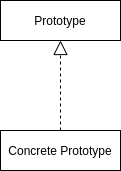

The diagram above was exported from draw.io. Its source (the exported page's mxGraphModel, read from the mxfile embedded in the PNG):
<mxGraphModel dx="904" dy="403" grid="1" gridSize="10" guides="1" tooltips="1" connect="1" arrows="1" fold="1" page="1" pageScale="1" pageWidth="827" pageHeight="1169" math="0" shadow="0">
  <root>
    <mxCell id="0" />
    <mxCell id="1" parent="0" />
    <mxCell id="2" value="Prototype" style="rounded=0;whiteSpace=wrap;html=1;" vertex="1" parent="1">
      <mxGeometry x="320" y="150" width="120" height="40" as="geometry" />
    </mxCell>
    <mxCell id="3" value="Concrete Prototype" style="rounded=0;whiteSpace=wrap;html=1;" vertex="1" parent="1">
      <mxGeometry x="320" y="280" width="120" height="40" as="geometry" />
    </mxCell>
    <mxCell id="4" value="" style="endArrow=block;dashed=1;endFill=0;endSize=12;html=1;exitX=0.5;exitY=0;exitDx=0;exitDy=0;entryX=0.5;entryY=1;entryDx=0;entryDy=0;" edge="1" parent="1" source="3" target="2">
      <mxGeometry width="160" relative="1" as="geometry">
        <mxPoint x="390" y="220" as="sourcePoint" />
        <mxPoint x="550" y="220" as="targetPoint" />
      </mxGeometry>
    </mxCell>
  </root>
</mxGraphModel>